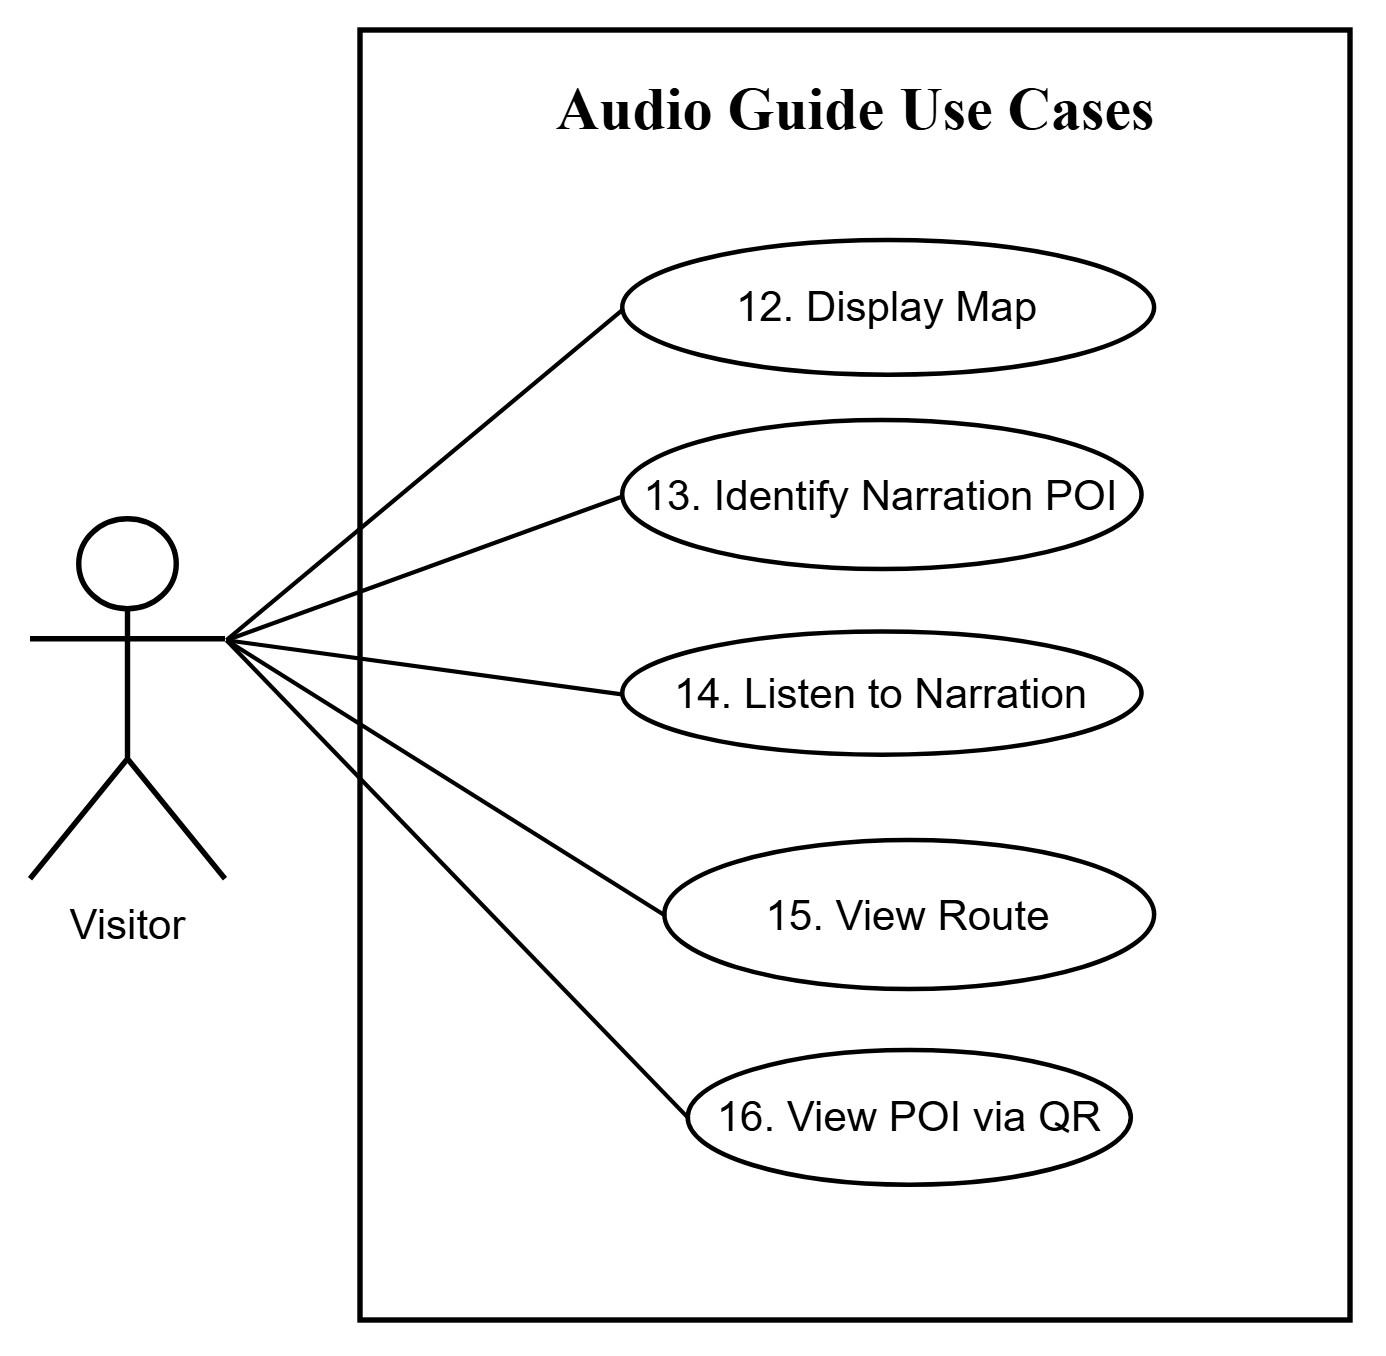

The diagram above was exported from draw.io. Its source (the exported page's mxGraphModel, read from the mxfile embedded in the PNG):
<mxGraphModel dx="1321" dy="721" grid="1" gridSize="10" guides="1" tooltips="1" connect="1" arrows="1" fold="1" page="1" pageScale="1" pageWidth="1169" pageHeight="1654" math="0" shadow="0">
  <root>
    <mxCell id="0" />
    <mxCell id="1" parent="0" />
    <mxCell id="cell_a610ddaf8a" parent="1" style="rounded=0;arcSize=8;whiteSpace=wrap;html=1;fillColor=none;strokeWidth=1.8;" value="" vertex="1">
      <mxGeometry height="430" width="330" x="330" y="330" as="geometry" />
    </mxCell>
    <mxCell id="cell_cd95ab8b64" parent="1" style="shape=umlActor;verticalLabelPosition=bottom;verticalAlign=top;html=1;outlineConnect=0;fillColor=none;strokeWidth=1.8;fontSize=14;" value="Visitor" vertex="1">
      <mxGeometry height="120" width="65" x="220" y="492.91" as="geometry" />
    </mxCell>
    <mxCell id="cell_39973716a5" parent="1" style="ellipse;whiteSpace=wrap;html=1;aspect=fixed;strokeWidth=1.5;fontSize=14;fillColor=none;" value="12. Display Map" vertex="1">
      <mxGeometry height="44.91" width="177.29" x="417.41" y="400" as="geometry" />
    </mxCell>
    <mxCell id="cell_1e038fc136" parent="1" style="ellipse;whiteSpace=wrap;html=1;aspect=fixed;strokeWidth=1.5;fontSize=14;fillColor=none;" value="13. Identify Narration POI" vertex="1">
      <mxGeometry height="49.63" width="173.1" x="417.41" y="460" as="geometry" />
    </mxCell>
    <mxCell id="cell_dfc909c8e7" parent="1" style="ellipse;whiteSpace=wrap;html=1;aspect=fixed;strokeWidth=1.5;fontSize=14;fillColor=none;" value="14. Listen to Narration" vertex="1">
      <mxGeometry height="41.11" width="173.1" x="417.41" y="530.46" as="geometry" />
    </mxCell>
    <mxCell id="cell_086a6b8682" parent="1" style="ellipse;whiteSpace=wrap;html=1;aspect=fixed;strokeWidth=1.5;fontSize=14;fillColor=none;" value="15. View Route" vertex="1">
      <mxGeometry height="49.63" width="163.25" x="431.45" y="600" as="geometry" />
    </mxCell>
    <mxCell id="edge_0a062c8037" edge="1" parent="1" source="cell_cd95ab8b64" style="endArrow=none;html=1;rounded=0;strokeWidth=1.4;fillColor=none;entryX=0;entryY=0.5;entryDx=0;entryDy=0;exitX=1;exitY=0.3333333333333333;exitDx=0;exitDy=0;exitPerimeter=0;" target="cell_39973716a5" value="">
      <mxGeometry relative="1" as="geometry">
        <mxPoint x="200" y="590" as="sourcePoint" />
      </mxGeometry>
    </mxCell>
    <mxCell id="edge_fa5eb6e0b2" edge="1" parent="1" source="cell_cd95ab8b64" style="endArrow=none;html=1;rounded=0;strokeWidth=1.4;fillColor=none;entryX=0;entryY=0.5;entryDx=0;entryDy=0;exitX=1;exitY=0.3333333333333333;exitDx=0;exitDy=0;exitPerimeter=0;" target="cell_1e038fc136" value="">
      <mxGeometry relative="1" as="geometry">
        <mxPoint x="200" y="590" as="sourcePoint" />
      </mxGeometry>
    </mxCell>
    <mxCell id="edge_6f88e2f702" edge="1" parent="1" source="cell_cd95ab8b64" style="endArrow=none;html=1;rounded=0;strokeWidth=1.4;fillColor=none;entryX=0;entryY=0.5;entryDx=0;entryDy=0;exitX=1;exitY=0.3333333333333333;exitDx=0;exitDy=0;exitPerimeter=0;" target="cell_dfc909c8e7" value="">
      <mxGeometry relative="1" as="geometry">
        <mxPoint x="200" y="590" as="sourcePoint" />
      </mxGeometry>
    </mxCell>
    <mxCell id="edge_3edd92cf7e" edge="1" parent="1" source="cell_cd95ab8b64" style="endArrow=none;html=1;rounded=0;strokeWidth=1.4;fillColor=none;entryX=0;entryY=0.5;entryDx=0;entryDy=0;exitX=1;exitY=0.3333333333333333;exitDx=0;exitDy=0;exitPerimeter=0;" target="cell_086a6b8682" value="">
      <mxGeometry relative="1" as="geometry">
        <mxPoint x="200" y="590" as="sourcePoint" />
      </mxGeometry>
    </mxCell>
    <mxCell id="D6tNn_S-Mbpv_rfPxNRj-1" parent="1" style="text;html=1;whiteSpace=wrap;strokeColor=none;fillColor=none;align=center;verticalAlign=middle;rounded=0;fontStyle=1" value="&lt;font face=&quot;Times New Roman&quot; style=&quot;font-size: 20px;&quot;&gt;Audio Guide Use Cases&lt;/font&gt;" vertex="1">
      <mxGeometry height="30" width="307.95" x="341.03000000000003" y="340" as="geometry" />
    </mxCell>
    <mxCell id="SFzWgrnU02Gu3WwjQdk2-2" parent="1" style="ellipse;whiteSpace=wrap;html=1;aspect=fixed;strokeWidth=1.5;fontSize=14;fillColor=none;" value="16. View POI via QR" vertex="1">
      <mxGeometry height="44.91" width="147.73" x="439.21" y="670" as="geometry" />
    </mxCell>
    <mxCell id="SFzWgrnU02Gu3WwjQdk2-5" edge="1" parent="1" source="cell_cd95ab8b64" style="endArrow=none;html=1;rounded=0;strokeWidth=1.4;fillColor=none;entryX=0;entryY=0.5;entryDx=0;entryDy=0;exitX=1;exitY=0.3333333333333333;exitDx=0;exitDy=0;exitPerimeter=0;" target="SFzWgrnU02Gu3WwjQdk2-2" value="">
      <mxGeometry relative="1" as="geometry">
        <mxPoint x="380" y="843" as="sourcePoint" />
        <mxPoint x="526" y="935" as="targetPoint" />
      </mxGeometry>
    </mxCell>
  </root>
</mxGraphModel>